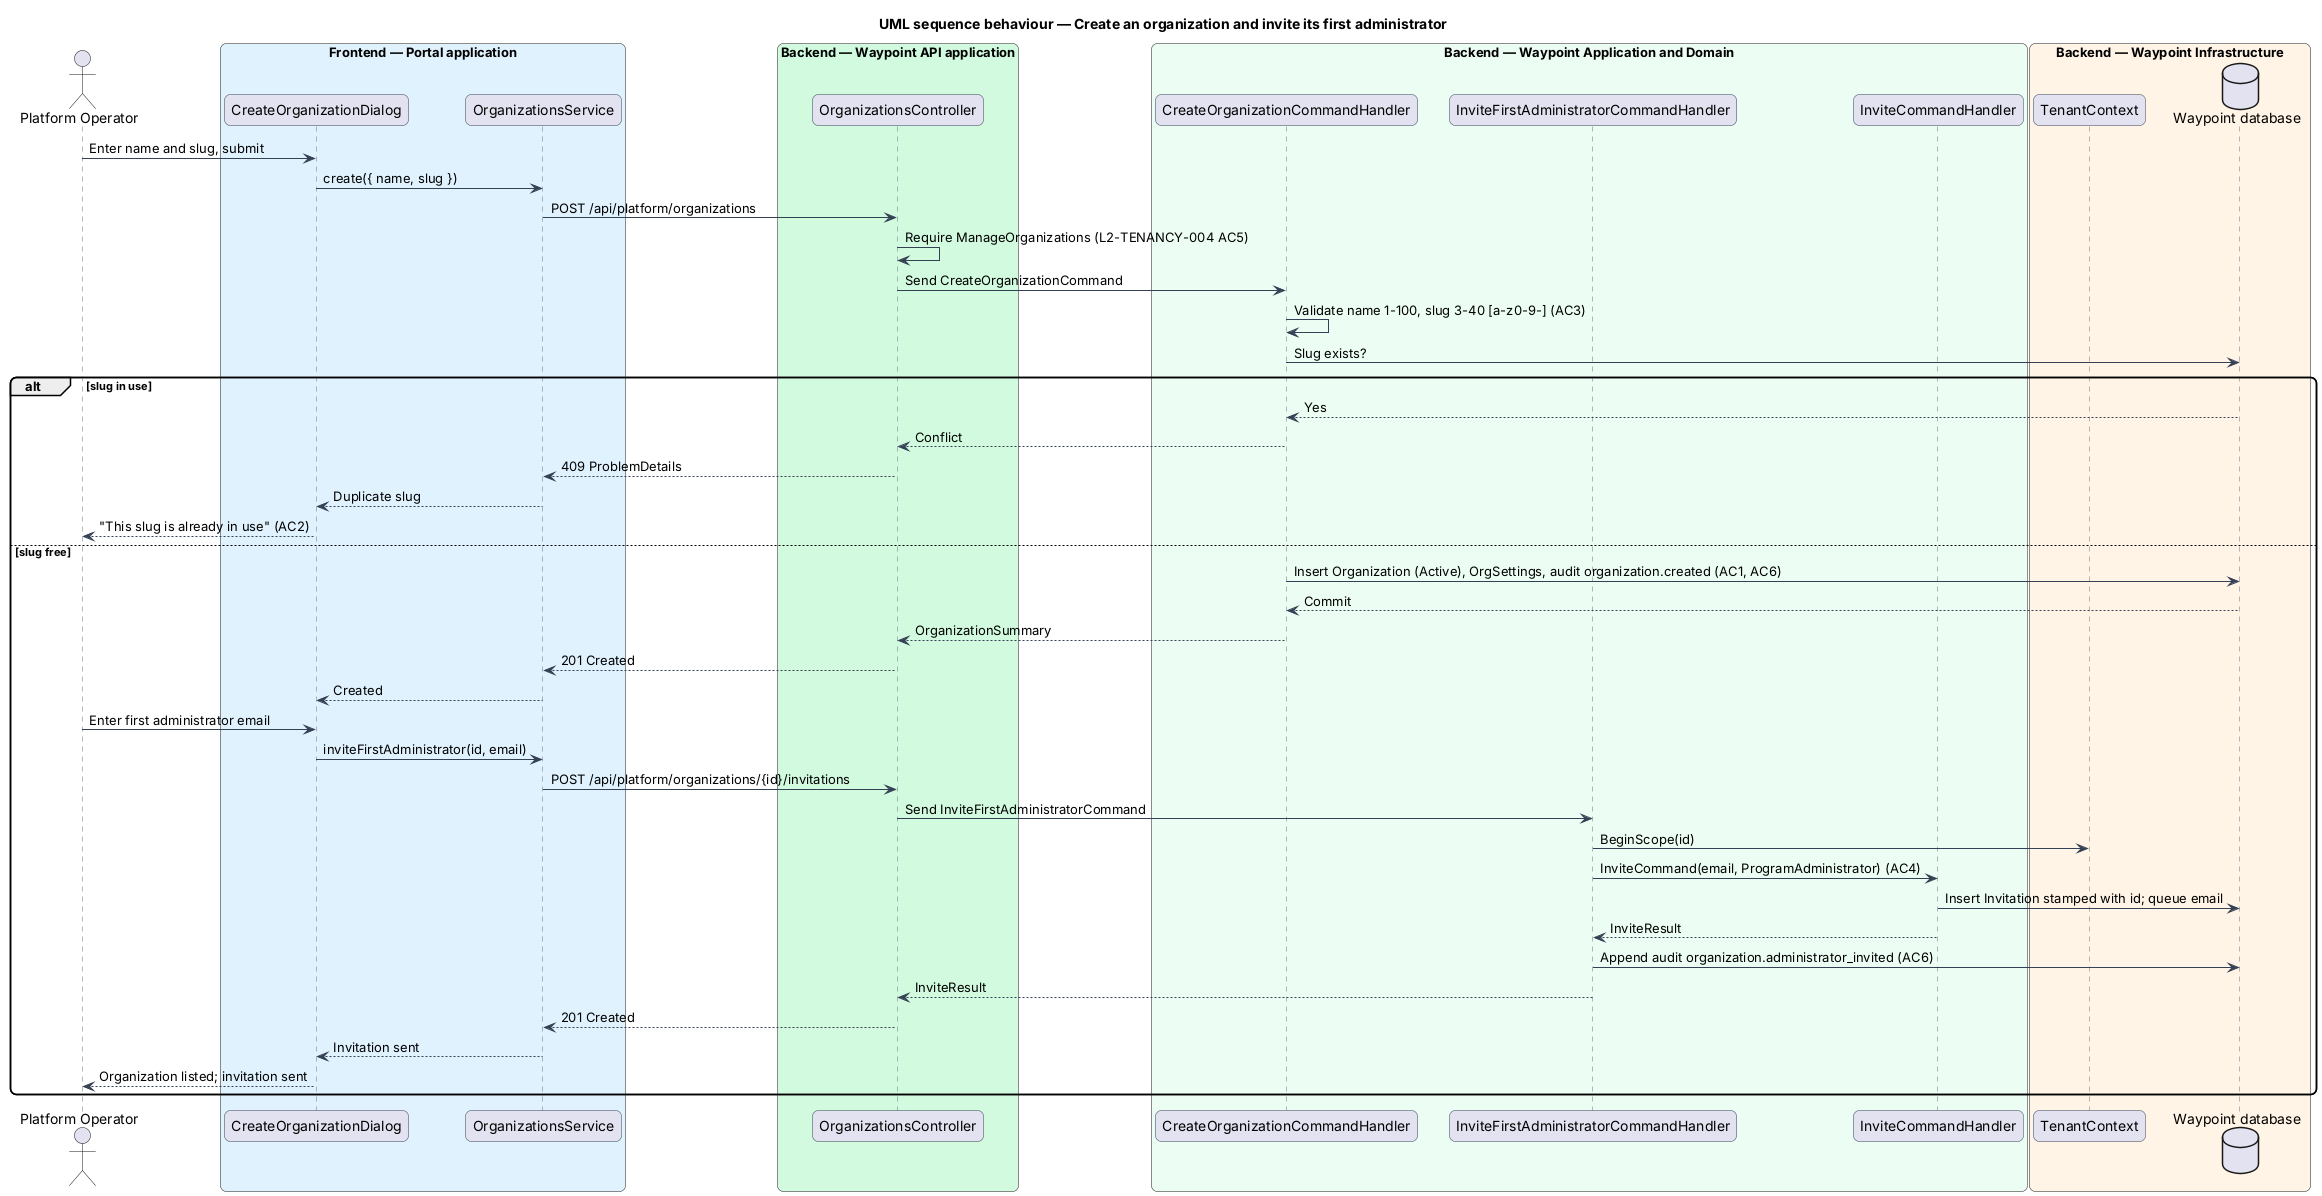

The diagram above was rendered by PlantUML. Its source (embedded in the PNG):
@startuml
title UML sequence behaviour — Create an organization and invite its first administrator
skinparam backgroundColor #FFFFFF
skinparam shadowing false
skinparam roundcorner 12
skinparam defaultFontName Arial
skinparam ArrowColor #344054
skinparam sequence {
  ParticipantBorderColor #344054
  LifeLineBorderColor #667085
}


actor "Platform Operator" as actor
box "Frontend — Portal application" #E0F2FE
  participant "CreateOrganizationDialog" as dialog
  participant "OrganizationsService" as svc
end box
box "Backend — Waypoint API application" #D1FADF
  participant "OrganizationsController" as ctrl
end box
box "Backend — Waypoint Application and Domain" #ECFDF3
  participant "CreateOrganizationCommandHandler" as create
  participant "InviteFirstAdministratorCommandHandler" as invite
  participant "InviteCommandHandler" as existing
end box
box "Backend — Waypoint Infrastructure" #FFF4E5
  participant "TenantContext" as tenant
  database "Waypoint database" as db
end box
actor -> dialog : Enter name and slug, submit
dialog -> svc : create({ name, slug })
svc -> ctrl : POST /api/platform/organizations
ctrl -> ctrl : Require ManageOrganizations (L2-TENANCY-004 AC5)
ctrl -> create : Send CreateOrganizationCommand
create -> create : Validate name 1-100, slug 3-40 [a-z0-9-] (AC3)
create -> db : Slug exists?
alt slug in use
  db --> create : Yes
  create --> ctrl : Conflict
  ctrl --> svc : 409 ProblemDetails
  svc --> dialog : Duplicate slug
  dialog --> actor : "This slug is already in use" (AC2)
else slug free
  create -> db : Insert Organization (Active), OrgSettings, audit organization.created (AC1, AC6)
  db --> create : Commit
  create --> ctrl : OrganizationSummary
  ctrl --> svc : 201 Created
  svc --> dialog : Created
  actor -> dialog : Enter first administrator email
  dialog -> svc : inviteFirstAdministrator(id, email)
  svc -> ctrl : POST /api/platform/organizations/{id}/invitations
  ctrl -> invite : Send InviteFirstAdministratorCommand
  invite -> tenant : BeginScope(id)
  invite -> existing : InviteCommand(email, ProgramAdministrator) (AC4)
  existing -> db : Insert Invitation stamped with id; queue email
  existing --> invite : InviteResult
  invite -> db : Append audit organization.administrator_invited (AC6)
  invite --> ctrl : InviteResult
  ctrl --> svc : 201 Created
  svc --> dialog : Invitation sent
  dialog --> actor : Organization listed; invitation sent
end

@enduml